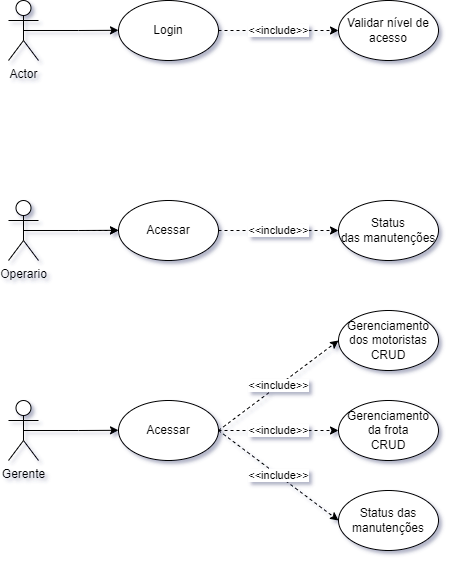

The diagram above was exported from draw.io. Its source (the exported page's mxGraphModel, read from the mxfile embedded in the PNG):
<mxGraphModel dx="681" dy="518" grid="1" gridSize="10" guides="1" tooltips="1" connect="1" arrows="1" fold="1" page="1" pageScale="1" pageWidth="827" pageHeight="1169" math="0" shadow="1">
  <root>
    <mxCell id="0" />
    <mxCell id="1" parent="0" />
    <mxCell id="7_AMWiQxRgAjITetQHmH-2" style="edgeStyle=orthogonalEdgeStyle;rounded=0;orthogonalLoop=1;jettySize=auto;html=1;exitX=0.5;exitY=0.5;exitDx=0;exitDy=0;exitPerimeter=0;" edge="1" parent="1" source="7_AMWiQxRgAjITetQHmH-1">
      <mxGeometry relative="1" as="geometry">
        <mxPoint x="160" y="399.80952380952374" as="targetPoint" />
      </mxGeometry>
    </mxCell>
    <mxCell id="7_AMWiQxRgAjITetQHmH-1" value="Actor" style="shape=umlActor;verticalLabelPosition=bottom;verticalAlign=top;html=1;" vertex="1" parent="1">
      <mxGeometry x="50" y="370" width="30" height="60" as="geometry" />
    </mxCell>
    <mxCell id="7_AMWiQxRgAjITetQHmH-4" value="&amp;lt;&amp;lt;include&amp;gt;&amp;gt;" style="edgeStyle=orthogonalEdgeStyle;rounded=0;orthogonalLoop=1;jettySize=auto;html=1;exitX=1;exitY=0.5;exitDx=0;exitDy=0;dashed=1;entryX=0;entryY=0.5;entryDx=0;entryDy=0;" edge="1" parent="1" source="7_AMWiQxRgAjITetQHmH-3" target="7_AMWiQxRgAjITetQHmH-5">
      <mxGeometry relative="1" as="geometry">
        <mxPoint x="380" y="399.80952380952374" as="targetPoint" />
      </mxGeometry>
    </mxCell>
    <mxCell id="7_AMWiQxRgAjITetQHmH-3" value="Login" style="ellipse;whiteSpace=wrap;html=1;align=center;" vertex="1" parent="1">
      <mxGeometry x="160" y="370" width="100" height="60" as="geometry" />
    </mxCell>
    <mxCell id="7_AMWiQxRgAjITetQHmH-5" value="Validar nível de acesso" style="ellipse;whiteSpace=wrap;html=1;align=center;" vertex="1" parent="1">
      <mxGeometry x="380" y="370" width="100" height="60" as="geometry" />
    </mxCell>
    <mxCell id="7_AMWiQxRgAjITetQHmH-10" style="edgeStyle=orthogonalEdgeStyle;rounded=0;orthogonalLoop=1;jettySize=auto;html=1;exitX=0.5;exitY=0.5;exitDx=0;exitDy=0;exitPerimeter=0;" edge="1" parent="1" source="7_AMWiQxRgAjITetQHmH-11">
      <mxGeometry relative="1" as="geometry">
        <mxPoint x="160" y="599.8095238095237" as="targetPoint" />
      </mxGeometry>
    </mxCell>
    <mxCell id="7_AMWiQxRgAjITetQHmH-20" value="" style="edgeStyle=none;rounded=0;orthogonalLoop=1;jettySize=auto;html=1;dashed=1;" edge="1" parent="1" source="7_AMWiQxRgAjITetQHmH-11" target="7_AMWiQxRgAjITetQHmH-13">
      <mxGeometry relative="1" as="geometry" />
    </mxCell>
    <mxCell id="7_AMWiQxRgAjITetQHmH-11" value="Operario&lt;br&gt;" style="shape=umlActor;verticalLabelPosition=bottom;verticalAlign=top;html=1;" vertex="1" parent="1">
      <mxGeometry x="50" y="570" width="30" height="60" as="geometry" />
    </mxCell>
    <mxCell id="7_AMWiQxRgAjITetQHmH-12" value="&amp;lt;&amp;lt;include&amp;gt;&amp;gt;" style="edgeStyle=orthogonalEdgeStyle;rounded=0;orthogonalLoop=1;jettySize=auto;html=1;exitX=1;exitY=0.5;exitDx=0;exitDy=0;dashed=1;entryX=0;entryY=0.5;entryDx=0;entryDy=0;" edge="1" parent="1" source="7_AMWiQxRgAjITetQHmH-13" target="7_AMWiQxRgAjITetQHmH-14">
      <mxGeometry relative="1" as="geometry">
        <mxPoint x="380" y="599.8095238095237" as="targetPoint" />
      </mxGeometry>
    </mxCell>
    <mxCell id="7_AMWiQxRgAjITetQHmH-13" value="Acessar" style="ellipse;whiteSpace=wrap;html=1;align=center;" vertex="1" parent="1">
      <mxGeometry x="160" y="570" width="100" height="60" as="geometry" />
    </mxCell>
    <mxCell id="7_AMWiQxRgAjITetQHmH-14" value="Status&lt;br&gt;das manutenções" style="ellipse;whiteSpace=wrap;html=1;align=center;" vertex="1" parent="1">
      <mxGeometry x="380" y="570" width="100" height="60" as="geometry" />
    </mxCell>
    <mxCell id="7_AMWiQxRgAjITetQHmH-15" style="edgeStyle=orthogonalEdgeStyle;rounded=0;orthogonalLoop=1;jettySize=auto;html=1;exitX=0.5;exitY=0.5;exitDx=0;exitDy=0;exitPerimeter=0;" edge="1" parent="1" source="7_AMWiQxRgAjITetQHmH-16">
      <mxGeometry relative="1" as="geometry">
        <mxPoint x="160" y="799.8095238095237" as="targetPoint" />
      </mxGeometry>
    </mxCell>
    <mxCell id="7_AMWiQxRgAjITetQHmH-16" value="Gerente&lt;br&gt;" style="shape=umlActor;verticalLabelPosition=bottom;verticalAlign=top;html=1;" vertex="1" parent="1">
      <mxGeometry x="50" y="770" width="30" height="60" as="geometry" />
    </mxCell>
    <mxCell id="7_AMWiQxRgAjITetQHmH-17" value="&amp;lt;&amp;lt;include&amp;gt;&amp;gt;" style="edgeStyle=orthogonalEdgeStyle;rounded=0;orthogonalLoop=1;jettySize=auto;html=1;exitX=1;exitY=0.5;exitDx=0;exitDy=0;dashed=1;entryX=0;entryY=0.5;entryDx=0;entryDy=0;" edge="1" parent="1" source="7_AMWiQxRgAjITetQHmH-18" target="7_AMWiQxRgAjITetQHmH-19">
      <mxGeometry relative="1" as="geometry">
        <mxPoint x="380" y="799.8095238095237" as="targetPoint" />
      </mxGeometry>
    </mxCell>
    <mxCell id="7_AMWiQxRgAjITetQHmH-18" value="Acessar" style="ellipse;whiteSpace=wrap;html=1;align=center;" vertex="1" parent="1">
      <mxGeometry x="160" y="770" width="100" height="60" as="geometry" />
    </mxCell>
    <mxCell id="7_AMWiQxRgAjITetQHmH-19" value="Gerenciamento da frota&lt;br&gt;CRUD" style="ellipse;whiteSpace=wrap;html=1;align=center;" vertex="1" parent="1">
      <mxGeometry x="380" y="770" width="100" height="60" as="geometry" />
    </mxCell>
    <mxCell id="7_AMWiQxRgAjITetQHmH-30" value="&amp;lt;&amp;lt;include&amp;gt;&amp;gt;" style="rounded=0;orthogonalLoop=1;jettySize=auto;html=1;exitX=1;exitY=0.5;exitDx=0;exitDy=0;dashed=1;entryX=0;entryY=0.5;entryDx=0;entryDy=0;" edge="1" parent="1" target="7_AMWiQxRgAjITetQHmH-31" source="7_AMWiQxRgAjITetQHmH-18">
      <mxGeometry relative="1" as="geometry">
        <mxPoint x="380" y="739.8095238095237" as="targetPoint" />
        <mxPoint x="260" y="740" as="sourcePoint" />
      </mxGeometry>
    </mxCell>
    <mxCell id="7_AMWiQxRgAjITetQHmH-31" value="Gerenciamento dos motoristas&lt;br&gt;CRUD" style="ellipse;whiteSpace=wrap;html=1;align=center;" vertex="1" parent="1">
      <mxGeometry x="380" y="680" width="100" height="60" as="geometry" />
    </mxCell>
    <mxCell id="7_AMWiQxRgAjITetQHmH-32" value="&amp;lt;&amp;lt;include&amp;gt;&amp;gt;" style="rounded=0;orthogonalLoop=1;jettySize=auto;html=1;exitX=1;exitY=0.5;exitDx=0;exitDy=0;dashed=1;entryX=0;entryY=0.5;entryDx=0;entryDy=0;" edge="1" parent="1" target="7_AMWiQxRgAjITetQHmH-33" source="7_AMWiQxRgAjITetQHmH-18">
      <mxGeometry relative="1" as="geometry">
        <mxPoint x="380" y="859.8095238095237" as="targetPoint" />
        <mxPoint x="239.99999999999852" y="840" as="sourcePoint" />
      </mxGeometry>
    </mxCell>
    <mxCell id="7_AMWiQxRgAjITetQHmH-33" value="Status das&lt;br&gt;manutenções" style="ellipse;whiteSpace=wrap;html=1;align=center;" vertex="1" parent="1">
      <mxGeometry x="380" y="860" width="100" height="60" as="geometry" />
    </mxCell>
  </root>
</mxGraphModel>